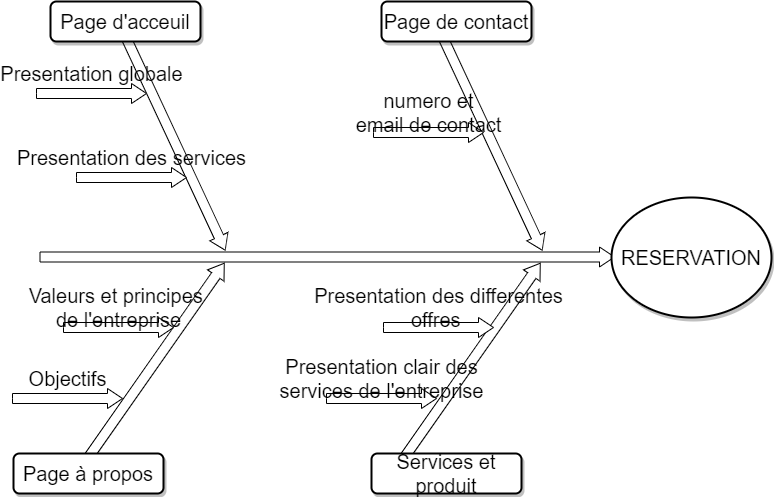

The diagram above was exported from draw.io. Its source (the exported page's mxGraphModel, read from the mxfile embedded in the PNG):
<mxGraphModel dx="1120" dy="532" grid="1" gridSize="10" guides="1" tooltips="1" connect="1" arrows="1" fold="1" page="1" pageScale="1.5" pageWidth="1169" pageHeight="826" background="none" math="0" shadow="0">
  <root>
    <mxCell id="0" style=";html=1;" />
    <mxCell id="1" style=";html=1;" parent="0" />
    <mxCell id="279d4c6e8b4f5ae2-2" value="" style="html=1;shadow=0;dashed=0;align=center;verticalAlign=middle;shape=mxgraph.arrows2.arrow;dy=0.5;dx=15;direction=north;notch=0;rounded=0;strokeWidth=1;fontSize=20;rotation=35;" parent="1" vertex="1">
      <mxGeometry x="594" y="604" width="20" height="240" as="geometry" />
    </mxCell>
    <mxCell id="279d4c6e8b4f5ae2-3" value="" style="html=1;shadow=0;dashed=0;align=center;verticalAlign=middle;shape=mxgraph.arrows2.arrow;dy=0.5;dx=15;direction=north;notch=0;rounded=0;strokeWidth=1;fontSize=20;rotation=35;" parent="1" vertex="1">
      <mxGeometry x="910" y="604" width="20" height="240" as="geometry" />
    </mxCell>
    <mxCell id="279d4c6e8b4f5ae2-5" value="" style="html=1;shadow=0;dashed=0;align=center;verticalAlign=middle;shape=mxgraph.arrows2.arrow;dy=0.5;dx=15;direction=north;notch=0;rounded=0;strokeWidth=1;fontSize=20;rotation=90;" parent="1" vertex="1">
      <mxGeometry x="765.75" y="332.25" width="20" height="574.5" as="geometry" />
    </mxCell>
    <mxCell id="279d4c6e8b4f5ae2-6" value="" style="html=1;shadow=0;dashed=0;align=center;verticalAlign=middle;shape=mxgraph.arrows2.arrow;dy=0.5;dx=15;direction=north;notch=0;rounded=0;strokeWidth=1;fontSize=20;rotation=155;" parent="1" vertex="1">
      <mxGeometry x="613" y="384" width="20" height="240" as="geometry" />
    </mxCell>
    <mxCell id="279d4c6e8b4f5ae2-7" value="" style="html=1;shadow=0;dashed=0;align=center;verticalAlign=middle;shape=mxgraph.arrows2.arrow;dy=0.5;dx=15;direction=north;notch=0;rounded=0;strokeWidth=1;fontSize=20;rotation=155;" parent="1" vertex="1">
      <mxGeometry x="930" y="384" width="20" height="240" as="geometry" />
    </mxCell>
    <mxCell id="279d4c6e8b4f5ae2-9" value="Page d'acceuil" style="rounded=1;whiteSpace=wrap;html=1;shadow=1;strokeWidth=2;fontSize=20;" parent="1" vertex="1">
      <mxGeometry x="499" y="364" width="150" height="40" as="geometry" />
    </mxCell>
    <mxCell id="279d4c6e8b4f5ae2-10" value="Page de contact" style="rounded=1;whiteSpace=wrap;html=1;shadow=1;strokeWidth=2;fontSize=20;" parent="1" vertex="1">
      <mxGeometry x="830" y="364" width="150" height="40" as="geometry" />
    </mxCell>
    <mxCell id="279d4c6e8b4f5ae2-12" value="Page à propos" style="rounded=1;whiteSpace=wrap;html=1;shadow=1;strokeWidth=2;fontSize=20;" parent="1" vertex="1">
      <mxGeometry x="462" y="816" width="150" height="40" as="geometry" />
    </mxCell>
    <mxCell id="279d4c6e8b4f5ae2-13" value="Services et produit" style="rounded=1;whiteSpace=wrap;html=1;shadow=1;strokeWidth=2;fontSize=20;" parent="1" vertex="1">
      <mxGeometry x="820" y="816.0000000000001" width="150" height="40" as="geometry" />
    </mxCell>
    <mxCell id="279d4c6e8b4f5ae2-15" value="RESERVATION" style="ellipse;whiteSpace=wrap;html=1;rounded=1;shadow=1;strokeWidth=2;fontSize=20;" parent="1" vertex="1">
      <mxGeometry x="1060" y="560" width="160" height="120" as="geometry" />
    </mxCell>
    <mxCell id="279d4c6e8b4f5ae2-16" value="Presentation globale" style="html=1;shadow=0;dashed=0;align=center;verticalAlign=middle;shape=mxgraph.arrows2.arrow;dy=0.5;dx=15;direction=north;notch=0;rounded=0;strokeWidth=1;fontSize=20;rotation=90;horizontal=0;labelPosition=left;verticalLabelPosition=middle;" parent="1" vertex="1">
      <mxGeometry x="530" y="401" width="20" height="110" as="geometry" />
    </mxCell>
    <mxCell id="279d4c6e8b4f5ae2-17" value="numero et &lt;br&gt;email de contact" style="html=1;shadow=0;dashed=0;align=center;verticalAlign=middle;shape=mxgraph.arrows2.arrow;dy=0.5;dx=15;direction=north;notch=0;rounded=0;strokeWidth=1;fontSize=20;rotation=90;horizontal=0;labelPosition=left;verticalLabelPosition=middle;" parent="1" vertex="1">
      <mxGeometry x="867" y="440" width="20" height="110" as="geometry" />
    </mxCell>
    <mxCell id="279d4c6e8b4f5ae2-19" value="Objectifs" style="html=1;shadow=0;dashed=0;align=center;verticalAlign=middle;shape=mxgraph.arrows2.arrow;dy=0.5;dx=15;direction=north;notch=0;rounded=0;strokeWidth=1;fontSize=20;rotation=90;horizontal=0;labelPosition=left;verticalLabelPosition=middle;" parent="1" vertex="1">
      <mxGeometry x="506" y="706" width="20" height="110" as="geometry" />
    </mxCell>
    <mxCell id="279d4c6e8b4f5ae2-20" value="Presentation clair des&lt;br&gt;services de l'entreprise" style="html=1;shadow=0;dashed=0;align=center;verticalAlign=middle;shape=mxgraph.arrows2.arrow;dy=0.5;dx=15;direction=north;notch=0;rounded=0;strokeWidth=1;fontSize=20;rotation=90;horizontal=0;labelPosition=left;verticalLabelPosition=middle;" parent="1" vertex="1">
      <mxGeometry x="820" y="706" width="20" height="110" as="geometry" />
    </mxCell>
    <mxCell id="279d4c6e8b4f5ae2-22" value="Presentation des services" style="html=1;shadow=0;dashed=0;align=center;verticalAlign=middle;shape=mxgraph.arrows2.arrow;dy=0.5;dx=15;direction=north;notch=0;rounded=0;strokeWidth=1;fontSize=20;rotation=90;horizontal=0;labelPosition=left;verticalLabelPosition=middle;" parent="1" vertex="1">
      <mxGeometry x="570" y="485" width="20" height="110" as="geometry" />
    </mxCell>
    <mxCell id="279d4c6e8b4f5ae2-25" value="Valeurs et principes&amp;nbsp;&lt;br&gt;de l'entreprise" style="html=1;shadow=0;dashed=0;align=center;verticalAlign=middle;shape=mxgraph.arrows2.arrow;dy=0.5;dx=15;direction=north;notch=0;rounded=0;strokeWidth=1;fontSize=20;rotation=90;horizontal=0;labelPosition=left;verticalLabelPosition=middle;" parent="1" vertex="1">
      <mxGeometry x="557" y="635" width="20" height="110" as="geometry" />
    </mxCell>
    <mxCell id="279d4c6e8b4f5ae2-26" value="Presentation des differentes&lt;br&gt;offres&amp;nbsp;" style="html=1;shadow=0;dashed=0;align=center;verticalAlign=middle;shape=mxgraph.arrows2.arrow;dy=0.5;dx=15;direction=north;notch=0;rounded=0;strokeWidth=1;fontSize=20;rotation=90;horizontal=0;labelPosition=left;verticalLabelPosition=middle;" parent="1" vertex="1">
      <mxGeometry x="877" y="635" width="20" height="110" as="geometry" />
    </mxCell>
  </root>
</mxGraphModel>